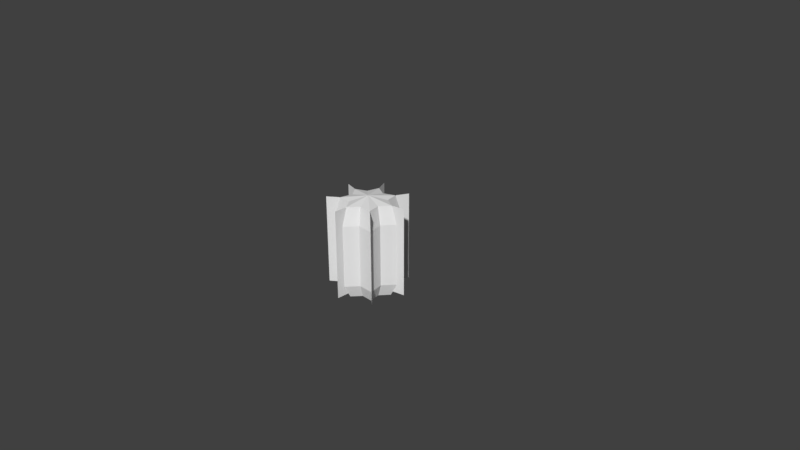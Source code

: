 # Source: Barrel_Cacti.blend  (saved by Blender 2.77.1; exported with 4.5.12 LTS)
import bpy
from mathutils import Matrix  # noqa: F401  (used for matrix-valued properties, if any)

bpy.ops.wm.read_factory_settings(use_empty=True)
scene = bpy.context.scene
scene.name = 'Scene'

# ---- collections
col_collection_1 = bpy.data.collections.new('Collection 1'); scene.collection.children.link(col_collection_1)
col_collection_1.hide_render = True
col_collection_1.hide_viewport = True
col_collection_2 = bpy.data.collections.new('Collection 2'); scene.collection.children.link(col_collection_2)
col_collection_2.hide_render = True
col_collection_2.hide_viewport = True
col_collection_3 = bpy.data.collections.new('Collection 3'); scene.collection.children.link(col_collection_3)
col_collection_4 = bpy.data.collections.new('Collection 4'); scene.collection.children.link(col_collection_4)
col_collection_4.hide_render = True
col_collection_4.hide_viewport = True
col_collection_5 = bpy.data.collections.new('Collection 5'); scene.collection.children.link(col_collection_5)
col_collection_5.hide_render = True
col_collection_5.hide_viewport = True
col_collection_6 = bpy.data.collections.new('Collection 6'); scene.collection.children.link(col_collection_6)
col_collection_6.hide_render = True
col_collection_6.hide_viewport = True
col_collection_7 = bpy.data.collections.new('Collection 7'); scene.collection.children.link(col_collection_7)
col_collection_7.hide_render = True
col_collection_7.hide_viewport = True
col_collection_8 = bpy.data.collections.new('Collection 8'); scene.collection.children.link(col_collection_8)
col_collection_8.hide_render = True
col_collection_8.hide_viewport = True
col_collection_9 = bpy.data.collections.new('Collection 9'); scene.collection.children.link(col_collection_9)
col_collection_9.hide_render = True
col_collection_9.hide_viewport = True
col_collection_10 = bpy.data.collections.new('Collection 10'); scene.collection.children.link(col_collection_10)
col_collection_10.hide_render = True
col_collection_10.hide_viewport = True

# ---- materials (node trees are filled in below, after node groups)
mat_material = bpy.data.materials.new('Material')
mat_material.alpha_threshold = 0.0
mat_material.use_transparent_shadow = False
mat_material.roughness = 0.5
mat_material.line_color = (0.0, 0.0, 0.0, 1.0)

# ---- material node trees

# ---- world
world_world = bpy.data.worlds.new('World'); scene.world = world_world
world_world.color = (0.05088, 0.05088, 0.05088)
world_world.use_sun_shadow = False
world_world.sun_shadow_jitter_overblur = 0.0
world_world.cycles.sampling_method = 'MANUAL'

# ---- cameras
cam_camera = bpy.data.cameras.new('Camera')
cam_camera.clip_end = 100.0
cam_camera.lens = 35.0
cam_camera.sensor_width = 32.0
cam_camera.sensor_height = 18.0
cam_camera.ortho_scale = 7.314
cam_camera.dof.focus_distance = 0.0
cam_camera.dof.aperture_fstop = 128.0

# ---- meshes
me_plane_002 = bpy.data.meshes.new('Plane.002')
me_plane_002.from_pydata([(-0.3409, -0.2718, -0.4408), (-0.2294, -0.183, -0.4408), (-0.3409, -0.2718, -0.04087), (-0.2294, -0.183, -0.04087), (-0.4251, 0.09702, -0.4408), (-0.2861, 0.0653, -0.4408), (-0.4251, 0.09702, -0.04087), (-0.2861, 0.0653, -0.04087), (-0.1892, 0.3928, -0.4408), (-0.1273, 0.2644, -0.4408), (-0.1892, 0.3928, -0.04087), (-0.1273, 0.2644, -0.04087), (0.1892, 0.3928, -0.4408), (0.1273, 0.2644, -0.4408), (0.1892, 0.3928, -0.04087), (0.1273, 0.2644, -0.04087), (0.4251, 0.09702, -0.4408), (0.2861, 0.0653, -0.4408), (0.4251, 0.09702, -0.04087), (0.2861, 0.0653, -0.04087), (0.3409, -0.2718, -0.4408), (0.2294, -0.183, -0.4408), (0.3409, -0.2718, -0.04087), (0.2294, -0.183, -0.04087), (-4.899e-08, -0.436, -0.4408), (2.981e-09, -0.2934, -0.4408), (-1.14e-07, -0.436, -0.04087), (-1.001e-08, -0.2934, -0.04087), (1.188e-08, 0.2028, -0.4991), (1.455e-08, 0.1956, -0.02991), (0.1265, 0.2626, -0.4991), (0.122, 0.2534, -0.02991), (0.1585, 0.1264, -0.4991), (0.153, 0.122, -0.02991), (0.2842, 0.06487, -0.4991), (0.2742, 0.06259, -0.02991), (0.1977, -0.04512, -0.4991), (0.1907, -0.04353, -0.02991), (0.2279, -0.1817, -0.4991), (0.2199, -0.1754, -0.02991), (0.08797, -0.1827, -0.4991), (0.08488, -0.1763, -0.02991), (5.118e-08, -0.2915, -0.4991), (5.246e-08, -0.2813, -0.02991), (-0.08797, -0.1827, -0.4991), (-0.08488, -0.1763, -0.02991), (-0.2279, -0.1817, -0.4991), (-0.2199, -0.1754, -0.02991), (-0.1977, -0.04512, -0.4991), (-0.1907, -0.04353, -0.02991), (-0.2842, 0.06487, -0.4991), (-0.2742, 0.06259, -0.02991), (-0.1585, 0.1264, -0.4991), (-0.153, 0.122, -0.02991), (-0.1265, 0.2626, -0.4991), (-0.122, 0.2534, -0.02991), (1.008e-08, 0.2311, -0.4088), (9.633e-09, 0.2347, -0.1471), (0.1464, 0.304, -0.1471), (0.1441, 0.2993, -0.4088), (0.1835, 0.1463, -0.1471), (0.1807, 0.1441, -0.4088), (0.3289, 0.07507, -0.1471), (0.3239, 0.07392, -0.4088), (0.2288, -0.05222, -0.1471), (0.2253, -0.05142, -0.4088), (0.2638, -0.2103, -0.1471), (0.2597, -0.2071, -0.4088), (0.1018, -0.2114, -0.1471), (0.1003, -0.2082, -0.4088), (5.511e-08, -0.3374, -0.1471), (5.486e-08, -0.3322, -0.4088), (-0.1018, -0.2114, -0.1471), (-0.1003, -0.2082, -0.4088), (-0.2638, -0.2103, -0.1471), (-0.2597, -0.2071, -0.4088), (-0.2288, -0.05222, -0.1471), (-0.2253, -0.05142, -0.4088), (-0.3289, 0.07507, -0.1471), (-0.3239, 0.07392, -0.4088), (-0.1835, 0.1463, -0.1471), (-0.1807, 0.1441, -0.4088), (-0.1464, 0.304, -0.1471), (-0.1441, 0.2993, -0.4088), (3.746e-08, 0.01366, -0.00158), (0.008524, 0.0177, -0.00158), (0.01068, 0.00852, -0.00158), (0.01915, 0.004371, -0.00158), (0.01332, -0.003041, -0.00158), (0.01536, -0.01225, -0.00158), (0.005929, -0.01231, -0.00158), (4.011e-08, -0.01964, -0.00158), (-0.005929, -0.01231, -0.00158), (-0.01536, -0.01225, -0.00158), (-0.01332, -0.003041, -0.00158), (-0.01915, 0.004371, -0.00158), (-0.01068, 0.00852, -0.00158), (-0.008524, 0.0177, -0.00158), (3.825e-08, 2.295e-09, -0.00158)], [], [(0, 1, 3, 2), (4, 5, 7, 6), (8, 9, 11, 10), (12, 13, 15, 14), (16, 17, 19, 18), (20, 21, 23, 22), (24, 25, 27, 26), (57, 29, 31, 58), (58, 31, 33, 60), (60, 33, 35, 62), (62, 35, 37, 64), (64, 37, 39, 66), (66, 39, 41, 68), (68, 41, 43, 70), (70, 43, 45, 72), (72, 45, 47, 74), (74, 47, 49, 76), (76, 49, 51, 78), (78, 51, 53, 80), (51, 49, 94, 95), (80, 53, 55, 82), (82, 55, 29, 57), (41, 39, 89, 90), (54, 83, 56, 28), (83, 82, 57, 56), (52, 81, 83, 54), (81, 80, 82, 83), (50, 79, 81, 52), (79, 78, 80, 81), (48, 77, 79, 50), (77, 76, 78, 79), (46, 75, 77, 48), (75, 74, 76, 77), (44, 73, 75, 46), (73, 72, 74, 75), (42, 71, 73, 44), (71, 70, 72, 73), (40, 69, 71, 42), (69, 68, 70, 71), (38, 67, 69, 40), (67, 66, 68, 69), (36, 65, 67, 38), (65, 64, 66, 67), (34, 63, 65, 36), (63, 62, 64, 65), (32, 61, 63, 34), (61, 60, 62, 63), (30, 59, 61, 32), (59, 58, 60, 61), (28, 56, 59, 30), (56, 57, 58, 59), (37, 35, 87, 88), (47, 45, 92, 93), (29, 55, 97, 84), (33, 31, 85, 86), (43, 41, 90, 91), (53, 51, 95, 96), (39, 37, 88, 89), (49, 47, 93, 94), (35, 33, 86, 87), (45, 43, 91, 92), (31, 29, 84, 85), (55, 53, 96, 97), (93, 92, 98), (86, 85, 98), (94, 93, 98), (87, 86, 98), (95, 94, 98), (88, 87, 98), (96, 95, 98), (89, 88, 98), (97, 96, 98), (90, 89, 98), (84, 97, 98), (91, 90, 98), (92, 91, 98), (85, 84, 98)])
_uv = me_plane_002.uv_layers.new(name='UVMap')
_uv.uv.foreach_set('vector', [0.8622, 0.2724, 1.0, 0.2724, 1.0, 0.6678, 0.8622, 0.6678, 0.8619, 0.2722, 0.9997, 0.2722, 0.9997, 0.6676, 0.8619, 0.6676, 0.8619, 0.2722, 0.9997, 0.2722, 0.9997, 0.6676, 0.8619, 0.6676, 0.8619, 0.2722, 0.9997, 0.2722, 0.9997, 0.6676, 0.8619, 0.6676, 0.8619, 0.2722, 0.9997, 0.2722, 0.9997, 0.6676, 0.8619, 0.6676, 0.8619, 0.2722, 0.9997, 0.2722, 0.9997, 0.6676, 0.8619, 0.6676, 0.8619, 0.2722, 0.9997, 0.2722, 0.9997, 0.6676, 0.8619, 0.6676, 0.6268, 0.6002, 0.494, 0.7818, 0.3146, 0.7161, 0.3146, 0.5771, 0.3146, 0.5771, 0.3146, 0.7161, 0.1342, 0.7789, 0.01775, 0.6, 0.6268, 0.6002, 0.494, 0.7818, 0.3146, 0.7161, 0.3146, 0.5771, 0.3146, 0.5771, 0.3146, 0.7161, 0.1342, 0.7789, 0.01775, 0.6, 0.6268, 0.6002, 0.494, 0.7818, 0.3146, 0.7161, 0.3146, 0.5771, 0.3146, 0.5771, 0.3146, 0.7161, 0.1342, 0.7789, 0.01775, 0.6, 0.6276, 0.6005, 0.4947, 0.7821, 0.3154, 0.7165, 0.3153, 0.5775, 0.3153, 0.5775, 0.3154, 0.7165, 0.1349, 0.7793, 0.01851, 0.6004, 0.6268, 0.6002, 0.494, 0.7818, 0.3146, 0.7161, 0.3145, 0.5771, 0.3145, 0.5771, 0.3146, 0.7161, 0.1342, 0.7789, 0.01775, 0.6, 0.6268, 0.6002, 0.494, 0.7818, 0.3146, 0.7161, 0.3146, 0.5771, 0.3146, 0.5771, 0.3146, 0.7161, 0.1342, 0.7789, 0.01775, 0.6, 0.3146, 0.7161, 0.494, 0.7818, 0.3209, 0.9555, 0.3092, 0.9488, 0.6268, 0.6002, 0.494, 0.7818, 0.3146, 0.7161, 0.3146, 0.5771, 0.3146, 0.5771, 0.3146, 0.7161, 0.1342, 0.7789, 0.01775, 0.6, 0.1342, 0.7789, 0.3146, 0.7161, 0.3092, 0.9488, 0.2971, 0.9554, 0.3305, 0.06396, 0.331, 0.2107, 0.02276, 0.1898, 0.05846, 0.0353, 0.331, 0.2107, 0.3146, 0.5771, 0.01775, 0.6, 0.02276, 0.1898, 0.5981, 0.03843, 0.6268, 0.1901, 0.331, 0.2107, 0.3305, 0.06396, 0.6268, 0.1901, 0.6268, 0.6002, 0.3146, 0.5771, 0.331, 0.2107, 0.3305, 0.06396, 0.331, 0.2107, 0.02276, 0.1898, 0.05845, 0.0353, 0.331, 0.2107, 0.3146, 0.5771, 0.01775, 0.6, 0.02276, 0.1898, 0.5981, 0.03843, 0.6268, 0.1901, 0.331, 0.2107, 0.3305, 0.06396, 0.6268, 0.1901, 0.6268, 0.6002, 0.3146, 0.5771, 0.331, 0.2107, 0.3304, 0.06395, 0.3309, 0.2107, 0.0227, 0.1898, 0.05837, 0.0353, 0.3309, 0.2107, 0.3145, 0.5771, 0.01775, 0.6, 0.0227, 0.1898, 0.598, 0.03841, 0.6267, 0.1901, 0.3309, 0.2107, 0.3304, 0.06395, 0.6267, 0.1901, 0.6268, 0.6002, 0.3145, 0.5771, 0.3309, 0.2107, 0.3312, 0.06433, 0.3318, 0.2111, 0.02353, 0.1901, 0.05923, 0.03566, 0.3318, 0.2111, 0.3153, 0.5775, 0.01851, 0.6004, 0.02353, 0.1901, 0.5989, 0.0388, 0.6276, 0.1905, 0.3318, 0.2111, 0.3312, 0.06433, 0.6276, 0.1905, 0.6276, 0.6005, 0.3153, 0.5775, 0.3318, 0.2111, 0.3305, 0.06396, 0.331, 0.2107, 0.02276, 0.1898, 0.05846, 0.0353, 0.331, 0.2107, 0.3146, 0.5771, 0.01775, 0.6, 0.02276, 0.1898, 0.5981, 0.03843, 0.6268, 0.1901, 0.331, 0.2107, 0.3305, 0.06396, 0.6268, 0.1901, 0.6268, 0.6002, 0.3146, 0.5771, 0.331, 0.2107, 0.3305, 0.06396, 0.331, 0.2107, 0.02276, 0.1898, 0.05846, 0.0353, 0.331, 0.2107, 0.3146, 0.5771, 0.01775, 0.6, 0.02276, 0.1898, 0.5981, 0.03843, 0.6268, 0.1901, 0.331, 0.2107, 0.3305, 0.06396, 0.6268, 0.1901, 0.6268, 0.6002, 0.3146, 0.5771, 0.331, 0.2107, 0.3305, 0.06396, 0.331, 0.2107, 0.02276, 0.1898, 0.05846, 0.0353, 0.331, 0.2107, 0.3146, 0.5771, 0.01775, 0.6, 0.02276, 0.1898, 0.5981, 0.03843, 0.6268, 0.1901, 0.331, 0.2107, 0.3305, 0.06396, 0.6268, 0.1901, 0.6268, 0.6002, 0.3146, 0.5771, 0.331, 0.2107, 0.1342, 0.7789, 0.3146, 0.7161, 0.3092, 0.9488, 0.2971, 0.9554, 0.3146, 0.7161, 0.494, 0.7818, 0.321, 0.9555, 0.3093, 0.9487, 0.1342, 0.7789, 0.3146, 0.7161, 0.3092, 0.9488, 0.2971, 0.9554, 0.1342, 0.7789, 0.3146, 0.7161, 0.3092, 0.9488, 0.2971, 0.9554, 0.3154, 0.7165, 0.4947, 0.7821, 0.3217, 0.9559, 0.31, 0.9491, 0.1342, 0.7789, 0.3146, 0.7161, 0.3092, 0.9488, 0.2971, 0.9554, 0.3146, 0.7161, 0.494, 0.7818, 0.3209, 0.9555, 0.3092, 0.9488, 0.1342, 0.7789, 0.3146, 0.7161, 0.3093, 0.9487, 0.2971, 0.9554, 0.3146, 0.7161, 0.494, 0.7818, 0.3209, 0.9555, 0.3092, 0.9488, 0.1349, 0.7793, 0.3154, 0.7165, 0.31, 0.9491, 0.2978, 0.9558, 0.3146, 0.7161, 0.494, 0.7818, 0.3209, 0.9555, 0.3092, 0.9488, 0.3146, 0.7161, 0.494, 0.7818, 0.3209, 0.9555, 0.3092, 0.9488, 0.2838, 0.9515, 0.3005, 0.9515, 0.311, 0.9619, 0.3299, 0.9692, 0.326, 0.977, 0.311, 0.9619, 0.2874, 0.9593, 0.2838, 0.9515, 0.311, 0.9619, 0.3448, 0.9656, 0.3299, 0.9692, 0.311, 0.9619, 0.2771, 0.9656, 0.2874, 0.9593, 0.311, 0.9619, 0.3345, 0.9593, 0.3448, 0.9656, 0.311, 0.9619, 0.2921, 0.9692, 0.2771, 0.9656, 0.311, 0.9619, 0.3381, 0.9515, 0.3345, 0.9593, 0.311, 0.9619, 0.2959, 0.977, 0.2921, 0.9692, 0.311, 0.9619, 0.3215, 0.9515, 0.3381, 0.9515, 0.311, 0.9619, 0.311, 0.9735, 0.2959, 0.977, 0.311, 0.9619, 0.311, 0.9452, 0.3215, 0.9515, 0.311, 0.9619, 0.3005, 0.9515, 0.311, 0.9452, 0.311, 0.9619, 0.326, 0.977, 0.311, 0.9735, 0.311, 0.9619])
me_plane_002.use_remesh_preserve_volume = False
me_plane_002.use_remesh_preserve_attributes = False
me_plane_002.use_mirror_vertex_groups = False
me_plane_002.update()
me_cube = bpy.data.meshes.new('Cube')
me_cube.from_pydata([(0.5, 0.5, -0.5), (0.5, -0.5, -0.5), (-0.5, -0.5, -0.5), (-0.5, 0.5, -0.5), (0.5, 0.5, 0.5), (0.5, -0.5, 0.5), (-0.5, -0.5, 0.5), (-0.5, 0.5, 0.5)], [], [(0, 1, 2, 3), (4, 7, 6, 5), (0, 4, 5, 1), (1, 5, 6, 2), (2, 6, 7, 3), (4, 0, 3, 7)])
me_cube.materials.append(mat_material)
me_cube.use_remesh_preserve_volume = False
me_cube.use_remesh_preserve_attributes = False
me_cube.use_mirror_vertex_groups = False
me_cube.update()
me_plane = bpy.data.meshes.new('Plane')
me_plane.from_pydata([(-0.3909, -0.3117, -0.4408), (-0.2631, -0.2098, -0.4408), (-0.3909, -0.3117, 0.4474), (-0.2631, -0.2098, 0.4474), (-0.4875, 0.1113, -0.4408), (-0.3281, 0.07488, -0.4408), (-0.4875, 0.1113, 0.4474), (-0.3281, 0.07488, 0.4474), (-0.2169, 0.4505, -0.4408), (-0.146, 0.3032, -0.4408), (-0.2169, 0.4505, 0.4474), (-0.146, 0.3032, 0.4474), (0.2169, 0.4505, -0.4408), (0.146, 0.3032, -0.4408), (0.2169, 0.4505, 0.4474), (0.146, 0.3032, 0.4474), (0.4875, 0.1113, -0.4408), (0.3281, 0.07488, -0.4408), (0.4875, 0.1113, 0.4474), (0.3281, 0.07488, 0.4474), (0.3909, -0.3117, -0.4408), (0.2631, -0.2098, -0.4408), (0.3909, -0.3117, 0.4474), (0.2631, -0.2098, 0.4474), (-5.96e-08, -0.5, -0.4408), (0.0, -0.3365, -0.4408), (-1.341e-07, -0.5, 0.4474), (-1.49e-08, -0.3365, 0.4474), (1.021e-08, 0.2325, -0.5), (1.042e-08, 0.247, 0.4474), (0.145, 0.3012, -0.5), (0.1541, 0.3199, 0.4474), (0.1818, 0.145, -0.5), (0.1931, 0.154, 0.4474), (0.3259, 0.07439, -0.5), (0.3462, 0.07901, 0.4474), (0.2267, -0.05174, -0.5), (0.2408, -0.05496, 0.4474), (0.2614, -0.2084, -0.5), (0.2776, -0.2214, 0.4474), (0.1009, -0.2095, -0.5), (0.1072, -0.2225, 0.4474), (5.527e-08, -0.3343, -0.5), (5.828e-08, -0.3551, 0.4474), (-0.1009, -0.2095, -0.5), (-0.1072, -0.2225, 0.4474), (-0.2614, -0.2084, -0.5), (-0.2776, -0.2214, 0.4474), (-0.2267, -0.05174, -0.5), (-0.2408, -0.05496, 0.4474), (-0.3259, 0.07439, -0.5), (-0.3462, 0.07901, 0.4474), (-0.1818, 0.145, -0.5), (-0.1931, 0.154, 0.4474), (-0.145, 0.3012, -0.5), (-0.1541, 0.3199, 0.4474), (6.481e-09, 0.2782, -0.3194), (6.481e-09, 0.2782, 0.2041), (0.1736, 0.3604, 0.2041), (0.1736, 0.3604, -0.3194), (0.2175, 0.1735, 0.2041), (0.2175, 0.1735, -0.3194), (0.39, 0.08901, 0.2041), (0.39, 0.08901, -0.3194), (0.2713, -0.06191, 0.2041), (0.2713, -0.06191, -0.3194), (0.3127, -0.2494, 0.2041), (0.3127, -0.2494, -0.3194), (0.1207, -0.2507, 0.2041), (0.1207, -0.2507, -0.3194), (6.04e-08, -0.4, 0.2041), (6.04e-08, -0.4, -0.3194), (-0.1207, -0.2507, 0.2041), (-0.1207, -0.2507, -0.3194), (-0.3127, -0.2494, 0.2041), (-0.3127, -0.2494, -0.3194), (-0.2713, -0.06191, 0.2041), (-0.2713, -0.06191, -0.3194), (-0.39, 0.08901, 0.2041), (-0.39, 0.08901, -0.3194), (-0.2175, 0.1735, 0.2041), (-0.2175, 0.1735, -0.3194), (-0.1736, 0.3604, 0.2041), (-0.1736, 0.3604, -0.3194), (3.954e-08, 0.01567, 0.495), (0.009775, 0.0203, 0.495), (0.01225, 0.00977, 0.495), (0.02196, 0.005013, 0.495), (0.01528, -0.003487, 0.495), (0.01761, -0.01405, 0.495), (0.006799, -0.01412, 0.495), (4.257e-08, -0.02253, 0.495), (-0.006799, -0.01412, 0.495), (-0.01761, -0.01405, 0.495), (-0.01528, -0.003487, 0.495), (-0.02196, 0.005013, 0.495), (-0.01225, 0.00977, 0.495), (-0.009775, 0.0203, 0.495), (4.045e-08, 2.661e-09, 0.495)], [], [(0, 1, 3, 2), (4, 5, 7, 6), (8, 9, 11, 10), (12, 13, 15, 14), (16, 17, 19, 18), (20, 21, 23, 22), (24, 25, 27, 26), (57, 29, 31, 58), (58, 31, 33, 60), (60, 33, 35, 62), (62, 35, 37, 64), (64, 37, 39, 66), (66, 39, 41, 68), (68, 41, 43, 70), (70, 43, 45, 72), (72, 45, 47, 74), (74, 47, 49, 76), (76, 49, 51, 78), (78, 51, 53, 80), (51, 49, 94, 95), (80, 53, 55, 82), (82, 55, 29, 57), (41, 39, 89, 90), (54, 83, 56, 28), (83, 82, 57, 56), (52, 81, 83, 54), (81, 80, 82, 83), (50, 79, 81, 52), (79, 78, 80, 81), (48, 77, 79, 50), (77, 76, 78, 79), (46, 75, 77, 48), (75, 74, 76, 77), (44, 73, 75, 46), (73, 72, 74, 75), (42, 71, 73, 44), (71, 70, 72, 73), (40, 69, 71, 42), (69, 68, 70, 71), (38, 67, 69, 40), (67, 66, 68, 69), (36, 65, 67, 38), (65, 64, 66, 67), (34, 63, 65, 36), (63, 62, 64, 65), (32, 61, 63, 34), (61, 60, 62, 63), (30, 59, 61, 32), (59, 58, 60, 61), (28, 56, 59, 30), (56, 57, 58, 59), (37, 35, 87, 88), (47, 45, 92, 93), (29, 55, 97, 84), (33, 31, 85, 86), (43, 41, 90, 91), (53, 51, 95, 96), (39, 37, 88, 89), (49, 47, 93, 94), (35, 33, 86, 87), (45, 43, 91, 92), (31, 29, 84, 85), (55, 53, 96, 97), (93, 92, 98), (86, 85, 98), (94, 93, 98), (87, 86, 98), (95, 94, 98), (88, 87, 98), (96, 95, 98), (89, 88, 98), (97, 96, 98), (90, 89, 98), (84, 97, 98), (91, 90, 98), (92, 91, 98), (85, 84, 98)])
_uv = me_plane.uv_layers.new(name='UVMap')
_uv.uv.foreach_set('vector', [0.8622, 0.07401, 1.0, 0.07401, 1.0, 0.9172, 0.8622, 0.9172, 0.8619, 0.07373, 0.9997, 0.07373, 0.9997, 0.9169, 0.8619, 0.9169, 0.8619, 0.07373, 0.9997, 0.07373, 0.9997, 0.9169, 0.8619, 0.9169, 0.8619, 0.07373, 0.9997, 0.07373, 0.9997, 0.9169, 0.8619, 0.9169, 0.8619, 0.07373, 0.9997, 0.07373, 0.9997, 0.9169, 0.8619, 0.9169, 0.8619, 0.07373, 0.9997, 0.07373, 0.9997, 0.9169, 0.8619, 0.9169, 0.8619, 0.07373, 0.9997, 0.07373, 0.9997, 0.9169, 0.8619, 0.9169, 0.6268, 0.6002, 0.494, 0.7818, 0.3146, 0.7161, 0.3146, 0.5771, 0.3146, 0.5771, 0.3146, 0.7161, 0.1342, 0.7789, 0.01775, 0.6, 0.6268, 0.6002, 0.494, 0.7818, 0.3146, 0.7161, 0.3146, 0.5771, 0.3146, 0.5771, 0.3146, 0.7161, 0.1342, 0.7789, 0.01775, 0.6, 0.6268, 0.6002, 0.494, 0.7818, 0.3146, 0.7161, 0.3146, 0.5771, 0.3146, 0.5771, 0.3146, 0.7161, 0.1342, 0.7789, 0.01775, 0.6, 0.6276, 0.6005, 0.4947, 0.7821, 0.3154, 0.7165, 0.3153, 0.5775, 0.3153, 0.5775, 0.3154, 0.7165, 0.1349, 0.7793, 0.01851, 0.6004, 0.6268, 0.6002, 0.494, 0.7818, 0.3146, 0.7161, 0.3145, 0.5771, 0.3145, 0.5771, 0.3146, 0.7161, 0.1342, 0.7789, 0.01775, 0.6, 0.6268, 0.6002, 0.494, 0.7818, 0.3146, 0.7161, 0.3146, 0.5771, 0.3146, 0.5771, 0.3146, 0.7161, 0.1342, 0.7789, 0.01775, 0.6, 0.3146, 0.7161, 0.494, 0.7818, 0.3209, 0.9555, 0.3092, 0.9488, 0.6268, 0.6002, 0.494, 0.7818, 0.3146, 0.7161, 0.3146, 0.5771, 0.3146, 0.5771, 0.3146, 0.7161, 0.1342, 0.7789, 0.01775, 0.6, 0.1342, 0.7789, 0.3146, 0.7161, 0.3092, 0.9488, 0.2971, 0.9554, 0.3305, 0.06396, 0.331, 0.2107, 0.02276, 0.1898, 0.05846, 0.0353, 0.331, 0.2107, 0.3146, 0.5771, 0.01775, 0.6, 0.02276, 0.1898, 0.5981, 0.03843, 0.6268, 0.1901, 0.331, 0.2107, 0.3305, 0.06396, 0.6268, 0.1901, 0.6268, 0.6002, 0.3146, 0.5771, 0.331, 0.2107, 0.3305, 0.06396, 0.331, 0.2107, 0.02276, 0.1898, 0.05845, 0.0353, 0.331, 0.2107, 0.3146, 0.5771, 0.01775, 0.6, 0.02276, 0.1898, 0.5981, 0.03843, 0.6268, 0.1901, 0.331, 0.2107, 0.3305, 0.06396, 0.6268, 0.1901, 0.6268, 0.6002, 0.3146, 0.5771, 0.331, 0.2107, 0.3304, 0.06395, 0.3309, 0.2107, 0.0227, 0.1898, 0.05837, 0.0353, 0.3309, 0.2107, 0.3145, 0.5771, 0.01775, 0.6, 0.0227, 0.1898, 0.598, 0.03841, 0.6267, 0.1901, 0.3309, 0.2107, 0.3304, 0.06395, 0.6267, 0.1901, 0.6268, 0.6002, 0.3145, 0.5771, 0.3309, 0.2107, 0.3312, 0.06433, 0.3318, 0.2111, 0.02353, 0.1901, 0.05923, 0.03566, 0.3318, 0.2111, 0.3153, 0.5775, 0.01851, 0.6004, 0.02353, 0.1901, 0.5989, 0.0388, 0.6276, 0.1905, 0.3318, 0.2111, 0.3312, 0.06433, 0.6276, 0.1905, 0.6276, 0.6005, 0.3153, 0.5775, 0.3318, 0.2111, 0.3305, 0.06396, 0.331, 0.2107, 0.02276, 0.1898, 0.05846, 0.0353, 0.331, 0.2107, 0.3146, 0.5771, 0.01775, 0.6, 0.02276, 0.1898, 0.5981, 0.03843, 0.6268, 0.1901, 0.331, 0.2107, 0.3305, 0.06396, 0.6268, 0.1901, 0.6268, 0.6002, 0.3146, 0.5771, 0.331, 0.2107, 0.3305, 0.06396, 0.331, 0.2107, 0.02276, 0.1898, 0.05846, 0.0353, 0.331, 0.2107, 0.3146, 0.5771, 0.01775, 0.6, 0.02276, 0.1898, 0.5981, 0.03843, 0.6268, 0.1901, 0.331, 0.2107, 0.3305, 0.06396, 0.6268, 0.1901, 0.6268, 0.6002, 0.3146, 0.5771, 0.331, 0.2107, 0.3305, 0.06396, 0.331, 0.2107, 0.02276, 0.1898, 0.05846, 0.0353, 0.331, 0.2107, 0.3146, 0.5771, 0.01775, 0.6, 0.02276, 0.1898, 0.5981, 0.03843, 0.6268, 0.1901, 0.331, 0.2107, 0.3305, 0.06396, 0.6268, 0.1901, 0.6268, 0.6002, 0.3146, 0.5771, 0.331, 0.2107, 0.1342, 0.7789, 0.3146, 0.7161, 0.3092, 0.9488, 0.2971, 0.9554, 0.3146, 0.7161, 0.494, 0.7818, 0.321, 0.9555, 0.3093, 0.9487, 0.1342, 0.7789, 0.3146, 0.7161, 0.3092, 0.9488, 0.2971, 0.9554, 0.1342, 0.7789, 0.3146, 0.7161, 0.3092, 0.9488, 0.2971, 0.9554, 0.3154, 0.7165, 0.4947, 0.7821, 0.3217, 0.9559, 0.31, 0.9491, 0.1342, 0.7789, 0.3146, 0.7161, 0.3092, 0.9488, 0.2971, 0.9554, 0.3146, 0.7161, 0.494, 0.7818, 0.3209, 0.9555, 0.3092, 0.9488, 0.1342, 0.7789, 0.3146, 0.7161, 0.3093, 0.9487, 0.2971, 0.9554, 0.3146, 0.7161, 0.494, 0.7818, 0.3209, 0.9555, 0.3092, 0.9488, 0.1349, 0.7793, 0.3154, 0.7165, 0.31, 0.9491, 0.2978, 0.9558, 0.3146, 0.7161, 0.494, 0.7818, 0.3209, 0.9555, 0.3092, 0.9488, 0.3146, 0.7161, 0.494, 0.7818, 0.3209, 0.9555, 0.3092, 0.9488, 0.2838, 0.9515, 0.3005, 0.9515, 0.311, 0.9619, 0.3299, 0.9692, 0.326, 0.977, 0.311, 0.9619, 0.2874, 0.9593, 0.2838, 0.9515, 0.311, 0.9619, 0.3448, 0.9656, 0.3299, 0.9692, 0.311, 0.9619, 0.2771, 0.9656, 0.2874, 0.9593, 0.311, 0.9619, 0.3345, 0.9593, 0.3448, 0.9656, 0.311, 0.9619, 0.2921, 0.9692, 0.2771, 0.9656, 0.311, 0.9619, 0.3381, 0.9515, 0.3345, 0.9593, 0.311, 0.9619, 0.2959, 0.977, 0.2921, 0.9692, 0.311, 0.9619, 0.3215, 0.9515, 0.3381, 0.9515, 0.311, 0.9619, 0.311, 0.9735, 0.2959, 0.977, 0.311, 0.9619, 0.311, 0.9452, 0.3215, 0.9515, 0.311, 0.9619, 0.3005, 0.9515, 0.311, 0.9452, 0.311, 0.9619, 0.326, 0.977, 0.311, 0.9735, 0.311, 0.9619])
me_plane.use_remesh_preserve_volume = False
me_plane.use_remesh_preserve_attributes = False
me_plane.use_mirror_vertex_groups = False
me_plane.update()
me_plane_003 = bpy.data.meshes.new('Plane.003')
me_plane_003.from_pydata([(-0.4184, -0.3336, -0.4408), (-0.2816, -0.2245, -0.4408), (-0.4184, -0.3336, 0.7765), (-0.2816, -0.2245, 0.7765), (-0.5217, 0.1191, -0.4408), (-0.3511, 0.08014, -0.4408), (-0.5217, 0.1191, 0.7765), (-0.3511, 0.08014, 0.7765), (-0.2322, 0.4821, -0.4408), (-0.1563, 0.3245, -0.4408), (-0.2322, 0.4821, 0.7765), (-0.1563, 0.3245, 0.7765), (0.2322, 0.4821, -0.4408), (0.1563, 0.3245, -0.4408), (0.2322, 0.4821, 0.7765), (0.1563, 0.3245, 0.7765), (0.5217, 0.1191, -0.4408), (0.3511, 0.08014, -0.4408), (0.5217, 0.1191, 0.7765), (0.3511, 0.08014, 0.7765), (0.4184, -0.3336, -0.4408), (0.2816, -0.2245, -0.4408), (0.4184, -0.3336, 0.7765), (0.2816, -0.2245, 0.7765), (-6.147e-08, -0.5351, -0.4408), (2.316e-09, -0.3601, -0.4408), (-1.412e-07, -0.5351, 0.7765), (-1.363e-08, -0.3601, 0.7765), (1.021e-08, 0.2325, -0.5), (1.042e-08, 0.247, 0.7765), (0.145, 0.3012, -0.5), (0.1541, 0.3199, 0.7765), (0.1818, 0.145, -0.5), (0.1931, 0.154, 0.7765), (0.3259, 0.07439, -0.5), (0.3462, 0.07901, 0.7765), (0.2267, -0.05174, -0.5), (0.2408, -0.05496, 0.7765), (0.2614, -0.2084, -0.5), (0.2776, -0.2214, 0.7765), (0.1009, -0.2095, -0.5), (0.1072, -0.2225, 0.7765), (5.527e-08, -0.3343, -0.5), (5.828e-08, -0.3551, 0.7765), (-0.1009, -0.2095, -0.5), (-0.1072, -0.2225, 0.7765), (-0.2614, -0.2084, -0.5), (-0.2776, -0.2214, 0.7765), (-0.2267, -0.05174, -0.5), (-0.2408, -0.05496, 0.7765), (-0.3259, 0.07439, -0.5), (-0.3462, 0.07901, 0.7765), (-0.1818, 0.145, -0.5), (-0.1931, 0.154, 0.7765), (-0.145, 0.3012, -0.5), (-0.1541, 0.3199, 0.7765), (4.469e-09, 0.2978, -0.3194), (4.469e-09, 0.2978, 0.5332), (0.1857, 0.3857, 0.5332), (0.1857, 0.3857, -0.3194), (0.2328, 0.1857, 0.5332), (0.2328, 0.1857, -0.3194), (0.4174, 0.09526, 0.5332), (0.4174, 0.09526, -0.3194), (0.2903, -0.06626, 0.5332), (0.2903, -0.06626, -0.3194), (0.3347, -0.2669, 0.5332), (0.3347, -0.2669, -0.3194), (0.1292, -0.2683, 0.5332), (0.1292, -0.2683, -0.3194), (6.217e-08, -0.4281, 0.5332), (6.217e-08, -0.4281, -0.3194), (-0.1292, -0.2683, 0.5332), (-0.1292, -0.2683, -0.3194), (-0.3347, -0.2669, 0.5332), (-0.3347, -0.2669, -0.3194), (-0.2903, -0.06626, 0.5332), (-0.2903, -0.06626, -0.3194), (-0.4174, 0.09526, 0.5332), (-0.4174, 0.09526, -0.3194), (-0.2328, 0.1857, 0.5332), (-0.2328, 0.1857, -0.3194), (-0.1857, 0.3857, 0.5332), (-0.1857, 0.3857, -0.3194), (3.954e-08, 0.01567, 0.8241), (0.009775, 0.0203, 0.8241), (0.01225, 0.00977, 0.8241), (0.02196, 0.005013, 0.8241), (0.01528, -0.003487, 0.8241), (0.01761, -0.01405, 0.8241), (0.006799, -0.01412, 0.8241), (4.257e-08, -0.02253, 0.8241), (-0.006799, -0.01412, 0.8241), (-0.01761, -0.01405, 0.8241), (-0.01528, -0.003487, 0.8241), (-0.02196, 0.005013, 0.8241), (-0.01225, 0.00977, 0.8241), (-0.009775, 0.0203, 0.8241), (4.045e-08, 2.661e-09, 0.8241)], [], [(0, 1, 3, 2), (4, 5, 7, 6), (8, 9, 11, 10), (12, 13, 15, 14), (16, 17, 19, 18), (20, 21, 23, 22), (24, 25, 27, 26), (57, 29, 31, 58), (58, 31, 33, 60), (60, 33, 35, 62), (62, 35, 37, 64), (64, 37, 39, 66), (66, 39, 41, 68), (68, 41, 43, 70), (70, 43, 45, 72), (72, 45, 47, 74), (74, 47, 49, 76), (76, 49, 51, 78), (78, 51, 53, 80), (51, 49, 94, 95), (80, 53, 55, 82), (82, 55, 29, 57), (41, 39, 89, 90), (54, 83, 56, 28), (83, 82, 57, 56), (52, 81, 83, 54), (81, 80, 82, 83), (50, 79, 81, 52), (79, 78, 80, 81), (48, 77, 79, 50), (77, 76, 78, 79), (46, 75, 77, 48), (75, 74, 76, 77), (44, 73, 75, 46), (73, 72, 74, 75), (42, 71, 73, 44), (71, 70, 72, 73), (40, 69, 71, 42), (69, 68, 70, 71), (38, 67, 69, 40), (67, 66, 68, 69), (36, 65, 67, 38), (65, 64, 66, 67), (34, 63, 65, 36), (63, 62, 64, 65), (32, 61, 63, 34), (61, 60, 62, 63), (30, 59, 61, 32), (59, 58, 60, 61), (28, 56, 59, 30), (56, 57, 58, 59), (37, 35, 87, 88), (47, 45, 92, 93), (29, 55, 97, 84), (33, 31, 85, 86), (43, 41, 90, 91), (53, 51, 95, 96), (39, 37, 88, 89), (49, 47, 93, 94), (35, 33, 86, 87), (45, 43, 91, 92), (31, 29, 84, 85), (55, 53, 96, 97), (93, 92, 98), (86, 85, 98), (94, 93, 98), (87, 86, 98), (95, 94, 98), (88, 87, 98), (96, 95, 98), (89, 88, 98), (97, 96, 98), (90, 89, 98), (84, 97, 98), (91, 90, 98), (92, 91, 98), (85, 84, 98)])
_uv = me_plane_003.uv_layers.new(name='UVMap')
_uv.uv.foreach_set('vector', [0.8622, 0.07401, 1.0, 0.07401, 1.0, 0.9172, 0.8622, 0.9172, 0.8619, 0.07373, 0.9997, 0.07373, 0.9997, 0.9169, 0.8619, 0.9169, 0.8619, 0.07373, 0.9997, 0.07373, 0.9997, 0.9169, 0.8619, 0.9169, 0.8619, 0.07373, 0.9997, 0.07373, 0.9997, 0.9169, 0.8619, 0.9169, 0.8619, 0.07373, 0.9997, 0.07373, 0.9997, 0.9169, 0.8619, 0.9169, 0.8619, 0.07373, 0.9997, 0.07373, 0.9997, 0.9169, 0.8619, 0.9169, 0.8619, 0.07373, 0.9997, 0.07373, 0.9997, 0.9169, 0.8619, 0.9169, 0.6268, 0.6002, 0.494, 0.7818, 0.3146, 0.7161, 0.3146, 0.5771, 0.3146, 0.5771, 0.3146, 0.7161, 0.1342, 0.7789, 0.01775, 0.6, 0.6268, 0.6002, 0.494, 0.7818, 0.3146, 0.7161, 0.3146, 0.5771, 0.3146, 0.5771, 0.3146, 0.7161, 0.1342, 0.7789, 0.01775, 0.6, 0.6268, 0.6002, 0.494, 0.7818, 0.3146, 0.7161, 0.3146, 0.5771, 0.3146, 0.5771, 0.3146, 0.7161, 0.1342, 0.7789, 0.01775, 0.6, 0.6276, 0.6005, 0.4947, 0.7821, 0.3154, 0.7165, 0.3153, 0.5775, 0.3153, 0.5775, 0.3154, 0.7165, 0.1349, 0.7793, 0.01851, 0.6004, 0.6268, 0.6002, 0.494, 0.7818, 0.3146, 0.7161, 0.3145, 0.5771, 0.3145, 0.5771, 0.3146, 0.7161, 0.1342, 0.7789, 0.01775, 0.6, 0.6268, 0.6002, 0.494, 0.7818, 0.3146, 0.7161, 0.3146, 0.5771, 0.3146, 0.5771, 0.3146, 0.7161, 0.1342, 0.7789, 0.01775, 0.6, 0.3146, 0.7161, 0.494, 0.7818, 0.3209, 0.9555, 0.3092, 0.9488, 0.6268, 0.6002, 0.494, 0.7818, 0.3146, 0.7161, 0.3146, 0.5771, 0.3146, 0.5771, 0.3146, 0.7161, 0.1342, 0.7789, 0.01775, 0.6, 0.1342, 0.7789, 0.3146, 0.7161, 0.3092, 0.9488, 0.2971, 0.9554, 0.3305, 0.06396, 0.331, 0.2107, 0.02276, 0.1898, 0.05846, 0.0353, 0.331, 0.2107, 0.3146, 0.5771, 0.01775, 0.6, 0.02276, 0.1898, 0.5981, 0.03843, 0.6268, 0.1901, 0.331, 0.2107, 0.3305, 0.06396, 0.6268, 0.1901, 0.6268, 0.6002, 0.3146, 0.5771, 0.331, 0.2107, 0.3305, 0.06396, 0.331, 0.2107, 0.02276, 0.1898, 0.05845, 0.0353, 0.331, 0.2107, 0.3146, 0.5771, 0.01775, 0.6, 0.02276, 0.1898, 0.5981, 0.03843, 0.6268, 0.1901, 0.331, 0.2107, 0.3305, 0.06396, 0.6268, 0.1901, 0.6268, 0.6002, 0.3146, 0.5771, 0.331, 0.2107, 0.3304, 0.06395, 0.3309, 0.2107, 0.0227, 0.1898, 0.05837, 0.0353, 0.3309, 0.2107, 0.3145, 0.5771, 0.01775, 0.6, 0.0227, 0.1898, 0.598, 0.03841, 0.6267, 0.1901, 0.3309, 0.2107, 0.3304, 0.06395, 0.6267, 0.1901, 0.6268, 0.6002, 0.3145, 0.5771, 0.3309, 0.2107, 0.3312, 0.06433, 0.3318, 0.2111, 0.02353, 0.1901, 0.05923, 0.03566, 0.3318, 0.2111, 0.3153, 0.5775, 0.01851, 0.6004, 0.02353, 0.1901, 0.5989, 0.0388, 0.6276, 0.1905, 0.3318, 0.2111, 0.3312, 0.06433, 0.6276, 0.1905, 0.6276, 0.6005, 0.3153, 0.5775, 0.3318, 0.2111, 0.3305, 0.06396, 0.331, 0.2107, 0.02276, 0.1898, 0.05846, 0.0353, 0.331, 0.2107, 0.3146, 0.5771, 0.01775, 0.6, 0.02276, 0.1898, 0.5981, 0.03843, 0.6268, 0.1901, 0.331, 0.2107, 0.3305, 0.06396, 0.6268, 0.1901, 0.6268, 0.6002, 0.3146, 0.5771, 0.331, 0.2107, 0.3305, 0.06396, 0.331, 0.2107, 0.02276, 0.1898, 0.05846, 0.0353, 0.331, 0.2107, 0.3146, 0.5771, 0.01775, 0.6, 0.02276, 0.1898, 0.5981, 0.03843, 0.6268, 0.1901, 0.331, 0.2107, 0.3305, 0.06396, 0.6268, 0.1901, 0.6268, 0.6002, 0.3146, 0.5771, 0.331, 0.2107, 0.3305, 0.06396, 0.331, 0.2107, 0.02276, 0.1898, 0.05846, 0.0353, 0.331, 0.2107, 0.3146, 0.5771, 0.01775, 0.6, 0.02276, 0.1898, 0.5981, 0.03843, 0.6268, 0.1901, 0.331, 0.2107, 0.3305, 0.06396, 0.6268, 0.1901, 0.6268, 0.6002, 0.3146, 0.5771, 0.331, 0.2107, 0.1342, 0.7789, 0.3146, 0.7161, 0.3092, 0.9488, 0.2971, 0.9554, 0.3146, 0.7161, 0.494, 0.7818, 0.321, 0.9555, 0.3093, 0.9487, 0.1342, 0.7789, 0.3146, 0.7161, 0.3092, 0.9488, 0.2971, 0.9554, 0.1342, 0.7789, 0.3146, 0.7161, 0.3092, 0.9488, 0.2971, 0.9554, 0.3154, 0.7165, 0.4947, 0.7821, 0.3217, 0.9559, 0.31, 0.9491, 0.1342, 0.7789, 0.3146, 0.7161, 0.3092, 0.9488, 0.2971, 0.9554, 0.3146, 0.7161, 0.494, 0.7818, 0.3209, 0.9555, 0.3092, 0.9488, 0.1342, 0.7789, 0.3146, 0.7161, 0.3093, 0.9487, 0.2971, 0.9554, 0.3146, 0.7161, 0.494, 0.7818, 0.3209, 0.9555, 0.3092, 0.9488, 0.1349, 0.7793, 0.3154, 0.7165, 0.31, 0.9491, 0.2978, 0.9558, 0.3146, 0.7161, 0.494, 0.7818, 0.3209, 0.9555, 0.3092, 0.9488, 0.3146, 0.7161, 0.494, 0.7818, 0.3209, 0.9555, 0.3092, 0.9488, 0.2838, 0.9515, 0.3005, 0.9515, 0.311, 0.9619, 0.3299, 0.9692, 0.326, 0.977, 0.311, 0.9619, 0.2874, 0.9593, 0.2838, 0.9515, 0.311, 0.9619, 0.3448, 0.9656, 0.3299, 0.9692, 0.311, 0.9619, 0.2771, 0.9656, 0.2874, 0.9593, 0.311, 0.9619, 0.3345, 0.9593, 0.3448, 0.9656, 0.311, 0.9619, 0.2921, 0.9692, 0.2771, 0.9656, 0.311, 0.9619, 0.3381, 0.9515, 0.3345, 0.9593, 0.311, 0.9619, 0.2959, 0.977, 0.2921, 0.9692, 0.311, 0.9619, 0.3215, 0.9515, 0.3381, 0.9515, 0.311, 0.9619, 0.311, 0.9735, 0.2959, 0.977, 0.311, 0.9619, 0.311, 0.9452, 0.3215, 0.9515, 0.311, 0.9619, 0.3005, 0.9515, 0.311, 0.9452, 0.311, 0.9619, 0.326, 0.977, 0.311, 0.9735, 0.311, 0.9619])
me_plane_003.use_remesh_preserve_volume = False
me_plane_003.use_remesh_preserve_attributes = False
me_plane_003.use_mirror_vertex_groups = False
me_plane_003.update()

# ---- objects
ob_barrel_cacti_1 = bpy.data.objects.new('Barrel Cacti_1', me_plane_002)
ob_cube = bpy.data.objects.new('Cube', me_cube)
ob_camera = bpy.data.objects.new('Camera', cam_camera)
ob_barrel_cacti_2 = bpy.data.objects.new('Barrel Cacti_2', me_plane)
ob_barrel_cacti_3 = bpy.data.objects.new('Barrel Cacti_3', me_plane_003)

# ---- transforms, parenting, visibility, modifiers, constraints
ob_barrel_cacti_1.location = (0.0, 0.0, 0.0)
ob_barrel_cacti_1.lineart.crease_threshold = 0.0
ob_cube.location = (0.0, 0.0, 0.0)
ob_cube.lock_rotations_4d = False
ob_cube.empty_display_type = 'ARROWS'
ob_cube.hide_select = True
ob_cube.hide_render = True
ob_cube.display_type = 'WIRE'
ob_cube.lineart.crease_threshold = 0.0
ob_camera.location = (7.481, -6.508, 5.344)
ob_camera.rotation_euler = (1.109, 0.0, 0.8149)
ob_camera.lock_rotations_4d = False
ob_camera.empty_display_type = 'ARROWS'
ob_camera.color = (0.0, 0.0, 0.0, 0.0)
ob_camera.display_type = 'WIRE'
ob_camera.lineart.crease_threshold = 0.0
ob_barrel_cacti_2.location = (0.0, 0.0, 0.0)
ob_barrel_cacti_2.lineart.crease_threshold = 0.0
ob_barrel_cacti_3.location = (0.0, 0.0, 0.0)
ob_barrel_cacti_3.lineart.crease_threshold = 0.0

# ---- collection membership
col_collection_1.objects.link(ob_barrel_cacti_1)
col_collection_1.objects.link(ob_cube)
col_collection_1.objects.link(ob_camera)
col_collection_2.objects.link(ob_barrel_cacti_2)
col_collection_2.objects.link(ob_cube)
col_collection_3.objects.link(ob_barrel_cacti_3)
col_collection_3.objects.link(ob_cube)
col_collection_4.objects.link(ob_cube)
col_collection_5.objects.link(ob_cube)
col_collection_6.objects.link(ob_cube)
col_collection_7.objects.link(ob_cube)
col_collection_8.objects.link(ob_cube)
col_collection_9.objects.link(ob_cube)
col_collection_10.objects.link(ob_cube)

# ---- scene / render settings (as saved in the file)
scene.camera = ob_camera
scene.frame_start = 1; scene.frame_end = 250; scene.frame_set(1)
scene.render.engine = 'BLENDER_EEVEE_NEXT'
scene.render.resolution_percentage = 50
scene.render.dither_intensity = 0.0
scene.cycles.use_denoising = False
scene.cycles.samples = 128
scene.cycles.sampling_pattern = 'TABULATED_SOBOL'
scene.cycles.light_sampling_threshold = 0.0
scene.cycles.use_adaptive_sampling = False
scene.cycles.use_light_tree = False
scene.cycles.blur_glossy = 0.0
scene.cycles.sample_clamp_indirect = 0.0
scene.view_settings.view_transform = 'Standard'
bpy.context.view_layer.update()

# ---- added for rendering (the .blend has no usable light): sun
light_auto_sun = bpy.data.lights.new('AutoSun', 'SUN')
light_auto_sun.energy = 3.0
light_auto_sun.angle = 0.0523599
ob_auto_sun = bpy.data.objects.new('AutoSun', light_auto_sun)
scene.collection.objects.link(ob_auto_sun)
ob_auto_sun.rotation_euler = (0.872665, 0.174533, 0.523599)
bpy.context.view_layer.update()
